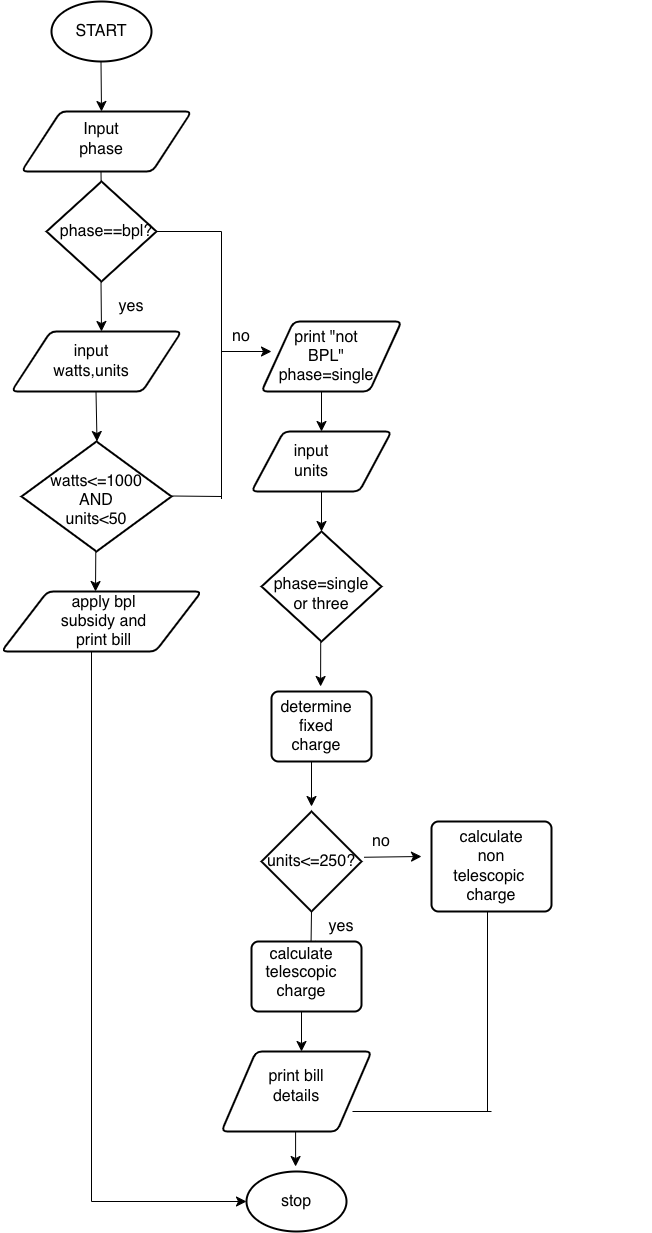

The diagram above was exported from draw.io. Its source (the exported page's mxGraphModel, read from the mxfile embedded in the PNG):
<mxGraphModel dx="1989" dy="1498" grid="1" gridSize="10" guides="1" tooltips="1" connect="1" arrows="1" fold="1" page="1" pageScale="1" pageWidth="827" pageHeight="1169" math="0" shadow="0">
  <root>
    <mxCell id="0" />
    <mxCell id="1" parent="0" />
    <mxCell id="zzP9Evtyi4CD39oq8sqA-2" parent="1" style="strokeWidth=2;html=1;shape=mxgraph.flowchart.start_1;whiteSpace=wrap;" value="" vertex="1">
      <mxGeometry height="60" width="100" x="390" y="130" as="geometry" />
    </mxCell>
    <mxCell id="zzP9Evtyi4CD39oq8sqA-3" parent="1" style="text;strokeColor=none;fillColor=none;html=1;align=center;verticalAlign=middle;whiteSpace=wrap;rounded=0;fontSize=16;" value="START" vertex="1">
      <mxGeometry height="30" width="60" x="410" y="145" as="geometry" />
    </mxCell>
    <mxCell id="zzP9Evtyi4CD39oq8sqA-4" edge="1" parent="1" style="endArrow=classic;html=1;rounded=0;fontSize=12;startSize=8;endSize=8;curved=1;" value="">
      <mxGeometry height="50" relative="1" width="50" as="geometry">
        <mxPoint x="439.5" y="190" as="sourcePoint" />
        <mxPoint x="440" y="240" as="targetPoint" />
      </mxGeometry>
    </mxCell>
    <mxCell id="zzP9Evtyi4CD39oq8sqA-5" parent="1" style="shape=parallelogram;html=1;strokeWidth=2;perimeter=parallelogramPerimeter;whiteSpace=wrap;rounded=1;arcSize=12;size=0.23;" value="" vertex="1">
      <mxGeometry height="60" width="170" x="360" y="240" as="geometry" />
    </mxCell>
    <mxCell id="zzP9Evtyi4CD39oq8sqA-6" parent="1" style="text;strokeColor=none;fillColor=none;html=1;align=center;verticalAlign=middle;whiteSpace=wrap;rounded=0;fontSize=16;" value="Input phase" vertex="1">
      <mxGeometry height="25" width="60" x="410" y="255" as="geometry" />
    </mxCell>
    <mxCell id="zzP9Evtyi4CD39oq8sqA-7" edge="1" parent="1" style="endArrow=classic;html=1;rounded=0;fontSize=12;startSize=8;endSize=8;curved=1;" value="">
      <mxGeometry height="50" relative="1" width="50" as="geometry">
        <mxPoint x="439.5" y="300" as="sourcePoint" />
        <mxPoint x="440" y="340" as="targetPoint" />
      </mxGeometry>
    </mxCell>
    <mxCell id="zzP9Evtyi4CD39oq8sqA-8" parent="1" style="strokeWidth=2;html=1;shape=mxgraph.flowchart.decision;whiteSpace=wrap;" value="" vertex="1">
      <mxGeometry height="100" width="110" x="385" y="310" as="geometry" />
    </mxCell>
    <mxCell id="zzP9Evtyi4CD39oq8sqA-9" parent="1" style="text;strokeColor=none;fillColor=none;html=1;align=center;verticalAlign=middle;whiteSpace=wrap;rounded=0;fontSize=16;" value="phase==bpl?" vertex="1">
      <mxGeometry height="30" width="60" x="415" y="345" as="geometry" />
    </mxCell>
    <mxCell id="zzP9Evtyi4CD39oq8sqA-10" edge="1" parent="1" style="endArrow=classic;html=1;rounded=0;fontSize=12;startSize=8;endSize=8;curved=1;" value="">
      <mxGeometry height="50" relative="1" width="50" as="geometry">
        <mxPoint x="439.5" y="410" as="sourcePoint" />
        <mxPoint x="440" y="460" as="targetPoint" />
      </mxGeometry>
    </mxCell>
    <mxCell id="zzP9Evtyi4CD39oq8sqA-15" edge="1" parent="1" style="endArrow=classic;html=1;rounded=0;fontSize=12;startSize=8;endSize=8;curved=1;" value="">
      <mxGeometry height="50" relative="1" width="50" as="geometry">
        <mxPoint x="434.5" y="520" as="sourcePoint" />
        <mxPoint x="435.5" y="570" as="targetPoint" />
      </mxGeometry>
    </mxCell>
    <mxCell id="zzP9Evtyi4CD39oq8sqA-16" parent="1" style="strokeWidth=2;html=1;shape=mxgraph.flowchart.decision;whiteSpace=wrap;" value="" vertex="1">
      <mxGeometry height="110" width="150" x="360" y="570" as="geometry" />
    </mxCell>
    <mxCell id="zzP9Evtyi4CD39oq8sqA-17" parent="1" style="text;strokeColor=none;fillColor=none;html=1;align=center;verticalAlign=middle;whiteSpace=wrap;rounded=0;fontSize=16;" value="watts&amp;lt;=1000 AND units&amp;lt;50" vertex="1">
      <mxGeometry height="2.5" width="60" x="405" y="627.5" as="geometry" />
    </mxCell>
    <mxCell id="zzP9Evtyi4CD39oq8sqA-26" edge="1" parent="1" style="endArrow=none;html=1;rounded=0;fontSize=12;startSize=8;endSize=8;curved=1;exitX=0.25;exitY=1;exitDx=0;exitDy=0;" value="">
      <mxGeometry height="50" relative="1" width="50" as="geometry">
        <mxPoint x="495" y="360" as="sourcePoint" />
        <mxPoint x="560" y="360" as="targetPoint" />
      </mxGeometry>
    </mxCell>
    <mxCell id="zzP9Evtyi4CD39oq8sqA-27" edge="1" parent="1" style="endArrow=none;html=1;rounded=0;fontSize=12;startSize=8;endSize=8;curved=1;exitX=1;exitY=1;exitDx=0;exitDy=0;" value="">
      <mxGeometry height="50" relative="1" width="50" as="geometry">
        <mxPoint x="560" y="627.5" as="sourcePoint" />
        <mxPoint x="560" y="360" as="targetPoint" />
      </mxGeometry>
    </mxCell>
    <mxCell id="zzP9Evtyi4CD39oq8sqA-28" parent="1" style="shape=parallelogram;html=1;strokeWidth=2;perimeter=parallelogramPerimeter;whiteSpace=wrap;rounded=1;arcSize=12;size=0.23;" value="" vertex="1">
      <mxGeometry height="60" width="170" x="350" y="460" as="geometry" />
    </mxCell>
    <mxCell id="zzP9Evtyi4CD39oq8sqA-29" parent="1" style="text;strokeColor=none;fillColor=none;html=1;align=center;verticalAlign=middle;whiteSpace=wrap;rounded=0;fontSize=16;" value="input watts,units" vertex="1">
      <mxGeometry height="30" width="60" x="400" y="475" as="geometry" />
    </mxCell>
    <mxCell id="zzP9Evtyi4CD39oq8sqA-34" edge="1" parent="1" style="endArrow=none;html=1;rounded=0;fontSize=12;startSize=8;endSize=8;curved=1;" value="">
      <mxGeometry height="50" relative="1" width="50" as="geometry">
        <mxPoint x="510" y="624.5" as="sourcePoint" />
        <mxPoint x="560" y="625" as="targetPoint" />
      </mxGeometry>
    </mxCell>
    <mxCell id="zzP9Evtyi4CD39oq8sqA-38" edge="1" parent="1" style="endArrow=classic;html=1;rounded=0;fontSize=12;startSize=8;endSize=8;curved=1;" value="">
      <mxGeometry height="50" relative="1" width="50" as="geometry">
        <mxPoint x="560" y="480" as="sourcePoint" />
        <mxPoint x="610" y="480" as="targetPoint" />
      </mxGeometry>
    </mxCell>
    <mxCell id="zzP9Evtyi4CD39oq8sqA-39" parent="1" style="shape=parallelogram;html=1;strokeWidth=2;perimeter=parallelogramPerimeter;whiteSpace=wrap;rounded=1;arcSize=12;size=0.23;" value="" vertex="1">
      <mxGeometry height="70" width="140" x="600" y="450" as="geometry" />
    </mxCell>
    <mxCell id="zzP9Evtyi4CD39oq8sqA-40" parent="1" style="text;strokeColor=none;fillColor=none;html=1;align=center;verticalAlign=middle;whiteSpace=wrap;rounded=0;fontSize=16;" value="print &quot;not BPL&quot;&lt;div&gt;phase=single&lt;/div&gt;" vertex="1">
      <mxGeometry height="20" width="50" x="640" y="475" as="geometry" />
    </mxCell>
    <mxCell id="zzP9Evtyi4CD39oq8sqA-41" edge="1" parent="1" style="endArrow=classic;html=1;rounded=0;fontSize=12;startSize=8;endSize=8;curved=1;" value="">
      <mxGeometry height="50" relative="1" width="50" as="geometry">
        <mxPoint x="660" y="520" as="sourcePoint" />
        <mxPoint x="660" y="560" as="targetPoint" />
      </mxGeometry>
    </mxCell>
    <mxCell id="zzP9Evtyi4CD39oq8sqA-45" edge="1" parent="1" style="endArrow=classic;html=1;rounded=0;fontSize=12;startSize=8;endSize=8;curved=1;" value="">
      <mxGeometry height="50" relative="1" width="50" as="geometry">
        <mxPoint x="659.21" y="770" as="sourcePoint" />
        <mxPoint x="659.09" y="815" as="targetPoint" />
      </mxGeometry>
    </mxCell>
    <mxCell id="zzP9Evtyi4CD39oq8sqA-58" edge="1" parent="1" style="edgeStyle=none;curved=1;rounded=0;orthogonalLoop=1;jettySize=auto;html=1;exitX=1;exitY=0.5;exitDx=0;exitDy=0;fontSize=12;startSize=8;endSize=8;">
      <mxGeometry relative="1" as="geometry">
        <mxPoint x="980" y="840" as="sourcePoint" />
        <mxPoint x="980" y="840" as="targetPoint" />
      </mxGeometry>
    </mxCell>
    <mxCell id="zzP9Evtyi4CD39oq8sqA-60" edge="1" parent="1" style="endArrow=classic;html=1;rounded=0;fontSize=12;startSize=8;endSize=8;curved=1;" value="">
      <mxGeometry height="50" relative="1" width="50" as="geometry">
        <mxPoint x="434.28999999999996" y="680" as="sourcePoint" />
        <mxPoint x="434" y="720" as="targetPoint" />
      </mxGeometry>
    </mxCell>
    <mxCell id="zzP9Evtyi4CD39oq8sqA-69" edge="1" parent="1" style="endArrow=classic;html=1;rounded=0;fontSize=12;startSize=8;endSize=8;curved=1;exitX=0.5;exitY=1;exitDx=0;exitDy=0;exitPerimeter=0;" value="">
      <mxGeometry height="50" relative="1" width="50" as="geometry">
        <mxPoint x="650.06" y="1035" as="sourcePoint" />
        <mxPoint x="649.4399999999999" y="1080" as="targetPoint" />
      </mxGeometry>
    </mxCell>
    <mxCell id="zzP9Evtyi4CD39oq8sqA-70" parent="1" style="text;strokeColor=none;fillColor=none;html=1;align=center;verticalAlign=middle;whiteSpace=wrap;rounded=0;fontSize=16;" value="&lt;div data-path-to-node=&quot;3&quot; style=&quot;font-family: &amp;quot;Google Sans Text&amp;quot;, sans-serif !important; line-height: 1.15 !important; margin-top: 0px !important;&quot;&gt;&lt;div class=&quot;math-block&quot; data-math=&quot;\text{Calculate Telescopic Charge}&quot; style=&quot;line-height: 1.15 !important; margin-top: 0px !important;&quot;&gt;&lt;br&gt;&lt;/div&gt;&lt;/div&gt;" vertex="1">
      <mxGeometry height="10" width="210" x="550" y="1105" as="geometry" />
    </mxCell>
    <mxCell id="zzP9Evtyi4CD39oq8sqA-71" edge="1" parent="1" style="endArrow=classic;html=1;rounded=0;fontSize=12;startSize=8;endSize=8;curved=1;" value="">
      <mxGeometry height="50" relative="1" width="50" as="geometry">
        <mxPoint x="702.5" y="985.76" as="sourcePoint" />
        <mxPoint x="760" y="985" as="targetPoint" />
      </mxGeometry>
    </mxCell>
    <mxCell id="zzP9Evtyi4CD39oq8sqA-72" parent="1" style="strokeWidth=2;html=1;shape=mxgraph.flowchart.start_1;whiteSpace=wrap;" value="" vertex="1">
      <mxGeometry height="60" width="100" x="585" y="1300" as="geometry" />
    </mxCell>
    <mxCell id="zzP9Evtyi4CD39oq8sqA-73" parent="1" style="text;strokeColor=none;fillColor=none;html=1;align=center;verticalAlign=middle;whiteSpace=wrap;rounded=0;fontSize=16;" value="stop" vertex="1">
      <mxGeometry height="30" width="60" x="605" y="1315" as="geometry" />
    </mxCell>
    <mxCell id="zzP9Evtyi4CD39oq8sqA-74" parent="1" style="text;strokeColor=none;fillColor=none;html=1;align=center;verticalAlign=middle;whiteSpace=wrap;rounded=0;fontSize=16;" value="yes" vertex="1">
      <mxGeometry height="30" width="60" x="440" y="420" as="geometry" />
    </mxCell>
    <mxCell id="zzP9Evtyi4CD39oq8sqA-75" parent="1" style="text;strokeColor=none;fillColor=none;html=1;align=center;verticalAlign=middle;whiteSpace=wrap;rounded=0;fontSize=16;" value="no" vertex="1">
      <mxGeometry height="30" width="60" x="550" y="450" as="geometry" />
    </mxCell>
    <mxCell id="zzP9Evtyi4CD39oq8sqA-76" parent="1" style="strokeWidth=2;html=1;shape=mxgraph.flowchart.decision;whiteSpace=wrap;" value="" vertex="1">
      <mxGeometry height="110" width="120" x="600" y="660" as="geometry" />
    </mxCell>
    <mxCell id="zzP9Evtyi4CD39oq8sqA-77" parent="1" style="text;strokeColor=none;fillColor=none;html=1;align=center;verticalAlign=middle;whiteSpace=wrap;rounded=0;fontSize=16;" value="phase=single or three" vertex="1">
      <mxGeometry height="25" width="60" x="630" y="710" as="geometry" />
    </mxCell>
    <mxCell id="zzP9Evtyi4CD39oq8sqA-83" edge="1" parent="1" style="endArrow=classic;html=1;rounded=0;fontSize=12;startSize=8;endSize=8;curved=1;" value="">
      <mxGeometry height="50" relative="1" width="50" as="geometry">
        <mxPoint x="650" y="890" as="sourcePoint" />
        <mxPoint x="650" y="935" as="targetPoint" />
      </mxGeometry>
    </mxCell>
    <mxCell id="zzP9Evtyi4CD39oq8sqA-84" parent="1" style="strokeWidth=2;html=1;shape=mxgraph.flowchart.decision;whiteSpace=wrap;" value="" vertex="1">
      <mxGeometry height="100" width="100" x="600" y="940" as="geometry" />
    </mxCell>
    <mxCell id="zzP9Evtyi4CD39oq8sqA-85" parent="1" style="text;strokeColor=none;fillColor=none;html=1;align=center;verticalAlign=middle;whiteSpace=wrap;rounded=0;fontSize=16;" value="units&amp;lt;=250?" vertex="1">
      <mxGeometry height="30" width="60" x="620" y="975" as="geometry" />
    </mxCell>
    <mxCell id="zzP9Evtyi4CD39oq8sqA-86" parent="1" style="text;strokeColor=none;fillColor=none;html=1;align=center;verticalAlign=middle;whiteSpace=wrap;rounded=0;fontSize=16;" value="yes" vertex="1">
      <mxGeometry height="30" width="60" x="650" y="1040" as="geometry" />
    </mxCell>
    <mxCell id="zzP9Evtyi4CD39oq8sqA-87" parent="1" style="text;strokeColor=none;fillColor=none;html=1;align=center;verticalAlign=middle;whiteSpace=wrap;rounded=0;fontSize=16;" value="no" vertex="1">
      <mxGeometry height="30" width="60" x="690" y="955" as="geometry" />
    </mxCell>
    <mxCell id="zzP9Evtyi4CD39oq8sqA-90" edge="1" parent="1" style="edgeStyle=none;curved=1;rounded=0;orthogonalLoop=1;jettySize=auto;html=1;exitX=0.5;exitY=0;exitDx=0;exitDy=0;fontSize=12;startSize=8;endSize=8;">
      <mxGeometry relative="1" as="geometry">
        <mxPoint x="835" y="985" as="sourcePoint" />
        <mxPoint x="835" y="985" as="targetPoint" />
      </mxGeometry>
    </mxCell>
    <mxCell id="zzP9Evtyi4CD39oq8sqA-92" parent="1" style="shape=parallelogram;html=1;strokeWidth=2;perimeter=parallelogramPerimeter;whiteSpace=wrap;rounded=1;arcSize=12;size=0.23;" value="" vertex="1">
      <mxGeometry height="60" width="140" x="590" y="560" as="geometry" />
    </mxCell>
    <mxCell id="zzP9Evtyi4CD39oq8sqA-93" parent="1" style="text;strokeColor=none;fillColor=none;html=1;align=center;verticalAlign=middle;whiteSpace=wrap;rounded=0;fontSize=16;" value="input units" vertex="1">
      <mxGeometry height="30" width="60" x="620" y="575" as="geometry" />
    </mxCell>
    <mxCell id="zzP9Evtyi4CD39oq8sqA-95" edge="1" parent="1" style="endArrow=classic;html=1;rounded=0;fontSize=12;startSize=8;endSize=8;curved=1;" value="">
      <mxGeometry height="50" relative="1" width="50" as="geometry">
        <mxPoint x="660" y="620" as="sourcePoint" />
        <mxPoint x="660" y="660" as="targetPoint" />
      </mxGeometry>
    </mxCell>
    <mxCell id="zzP9Evtyi4CD39oq8sqA-100" edge="1" parent="1" style="endArrow=classic;html=1;rounded=0;fontSize=12;startSize=8;endSize=8;curved=1;" value="">
      <mxGeometry height="50" relative="1" width="50" as="geometry">
        <mxPoint x="640" y="1140" as="sourcePoint" />
        <mxPoint x="640" y="1180" as="targetPoint" />
      </mxGeometry>
    </mxCell>
    <mxCell id="zzP9Evtyi4CD39oq8sqA-101" edge="1" parent="1" style="endArrow=classic;html=1;rounded=0;fontSize=12;startSize=8;endSize=8;curved=1;" value="">
      <mxGeometry height="50" relative="1" width="50" as="geometry">
        <mxPoint x="634.09" y="1260" as="sourcePoint" />
        <mxPoint x="634.09" y="1295" as="targetPoint" />
      </mxGeometry>
    </mxCell>
    <mxCell id="zzP9Evtyi4CD39oq8sqA-102" edge="1" parent="1" style="endArrow=none;html=1;rounded=0;fontSize=12;startSize=8;endSize=8;curved=1;" value="">
      <mxGeometry height="50" relative="1" width="50" as="geometry">
        <mxPoint x="826" y="1240" as="sourcePoint" />
        <mxPoint x="826" y="1040" as="targetPoint" />
      </mxGeometry>
    </mxCell>
    <mxCell id="zzP9Evtyi4CD39oq8sqA-103" edge="1" parent="1" style="endArrow=none;html=1;rounded=0;fontSize=12;startSize=8;endSize=8;curved=1;exitX=1.01;exitY=0.6;exitDx=0;exitDy=0;exitPerimeter=0;" value="">
      <mxGeometry height="50" relative="1" width="50" as="geometry">
        <mxPoint x="690.9999999999998" y="1240" as="sourcePoint" />
        <mxPoint x="830" y="1240" as="targetPoint" />
      </mxGeometry>
    </mxCell>
    <mxCell id="zzP9Evtyi4CD39oq8sqA-104" edge="1" parent="1" style="endArrow=none;html=1;rounded=0;fontSize=12;startSize=8;endSize=8;curved=1;" value="">
      <mxGeometry height="50" relative="1" width="50" as="geometry">
        <mxPoint x="430" y="1330" as="sourcePoint" />
        <mxPoint x="430" y="780" as="targetPoint" />
      </mxGeometry>
    </mxCell>
    <mxCell id="zzP9Evtyi4CD39oq8sqA-106" edge="1" parent="1" style="endArrow=classic;html=1;rounded=0;fontSize=12;startSize=8;endSize=8;curved=1;entryX=0;entryY=0.5;entryDx=0;entryDy=0;entryPerimeter=0;" target="zzP9Evtyi4CD39oq8sqA-72" value="">
      <mxGeometry height="50" relative="1" width="50" as="geometry">
        <mxPoint x="430" y="1330" as="sourcePoint" />
        <mxPoint x="470" y="1300" as="targetPoint" />
      </mxGeometry>
    </mxCell>
    <mxCell id="zzP9Evtyi4CD39oq8sqA-109" parent="1" style="rounded=1;whiteSpace=wrap;html=1;absoluteArcSize=1;arcSize=14;strokeWidth=2;" value="" vertex="1">
      <mxGeometry height="70" width="100" x="610" y="820" as="geometry" />
    </mxCell>
    <mxCell id="zzP9Evtyi4CD39oq8sqA-110" parent="1" style="text;strokeColor=none;fillColor=none;html=1;align=center;verticalAlign=middle;whiteSpace=wrap;rounded=0;fontSize=16;" value="determine fixed charge" vertex="1">
      <mxGeometry height="30" width="60" x="625" y="840" as="geometry" />
    </mxCell>
    <mxCell id="zzP9Evtyi4CD39oq8sqA-111" parent="1" style="rounded=1;whiteSpace=wrap;html=1;absoluteArcSize=1;arcSize=14;strokeWidth=2;" value="" vertex="1">
      <mxGeometry height="90" width="120" x="770" y="950" as="geometry" />
    </mxCell>
    <mxCell id="zzP9Evtyi4CD39oq8sqA-112" parent="1" style="text;strokeColor=none;fillColor=none;html=1;align=center;verticalAlign=middle;whiteSpace=wrap;rounded=0;fontSize=16;" value="calculate non telescopic&amp;nbsp; charge" vertex="1">
      <mxGeometry height="30" width="60" x="800" y="980" as="geometry" />
    </mxCell>
    <mxCell id="zzP9Evtyi4CD39oq8sqA-113" parent="1" style="rounded=1;whiteSpace=wrap;html=1;absoluteArcSize=1;arcSize=14;strokeWidth=2;" value="" vertex="1">
      <mxGeometry height="70" width="110" x="590" y="1070" as="geometry" />
    </mxCell>
    <mxCell id="zzP9Evtyi4CD39oq8sqA-114" parent="1" style="text;strokeColor=none;fillColor=none;html=1;align=center;verticalAlign=middle;whiteSpace=wrap;rounded=0;fontSize=16;" value="&lt;div class=&quot;math-block&quot; data-math=&quot;\text{Calculate Telescopic Charge}&quot; style=&quot;line-height: 1.15 !important; margin-top: 0px !important;&quot;&gt;calculate telescopic charge&lt;/div&gt;&lt;div class=&quot;math-block&quot; data-math=&quot;\text{Calculate Telescopic Charge}&quot; style=&quot;line-height: 1.15 !important; margin-top: 0px !important;&quot;&gt;&lt;br style=&quot;font-family: &amp;quot;Google Sans Text&amp;quot;, sans-serif;&quot;&gt;&lt;/div&gt;" vertex="1">
      <mxGeometry height="30" width="60" x="610" y="1095" as="geometry" />
    </mxCell>
    <mxCell id="zzP9Evtyi4CD39oq8sqA-115" parent="1" style="shape=parallelogram;html=1;strokeWidth=2;perimeter=parallelogramPerimeter;whiteSpace=wrap;rounded=1;arcSize=12;size=0.23;" value="" vertex="1">
      <mxGeometry height="60" width="200" x="340" y="720" as="geometry" />
    </mxCell>
    <mxCell id="zzP9Evtyi4CD39oq8sqA-116" parent="1" style="text;strokeColor=none;fillColor=none;html=1;align=center;verticalAlign=middle;whiteSpace=wrap;rounded=0;fontSize=16;" value="apply bpl subsidy and print bill" vertex="1">
      <mxGeometry height="30" width="105" x="390" y="735" as="geometry" />
    </mxCell>
    <mxCell id="zzP9Evtyi4CD39oq8sqA-117" parent="1" style="shape=parallelogram;html=1;strokeWidth=2;perimeter=parallelogramPerimeter;whiteSpace=wrap;rounded=1;arcSize=12;size=0.23;" value="" vertex="1">
      <mxGeometry height="80" width="150" x="560" y="1180" as="geometry" />
    </mxCell>
    <mxCell id="zzP9Evtyi4CD39oq8sqA-118" parent="1" style="text;strokeColor=none;fillColor=none;html=1;align=center;verticalAlign=middle;whiteSpace=wrap;rounded=0;fontSize=16;" value="print bill details" vertex="1">
      <mxGeometry height="30" width="60" x="605" y="1200" as="geometry" />
    </mxCell>
  </root>
</mxGraphModel>